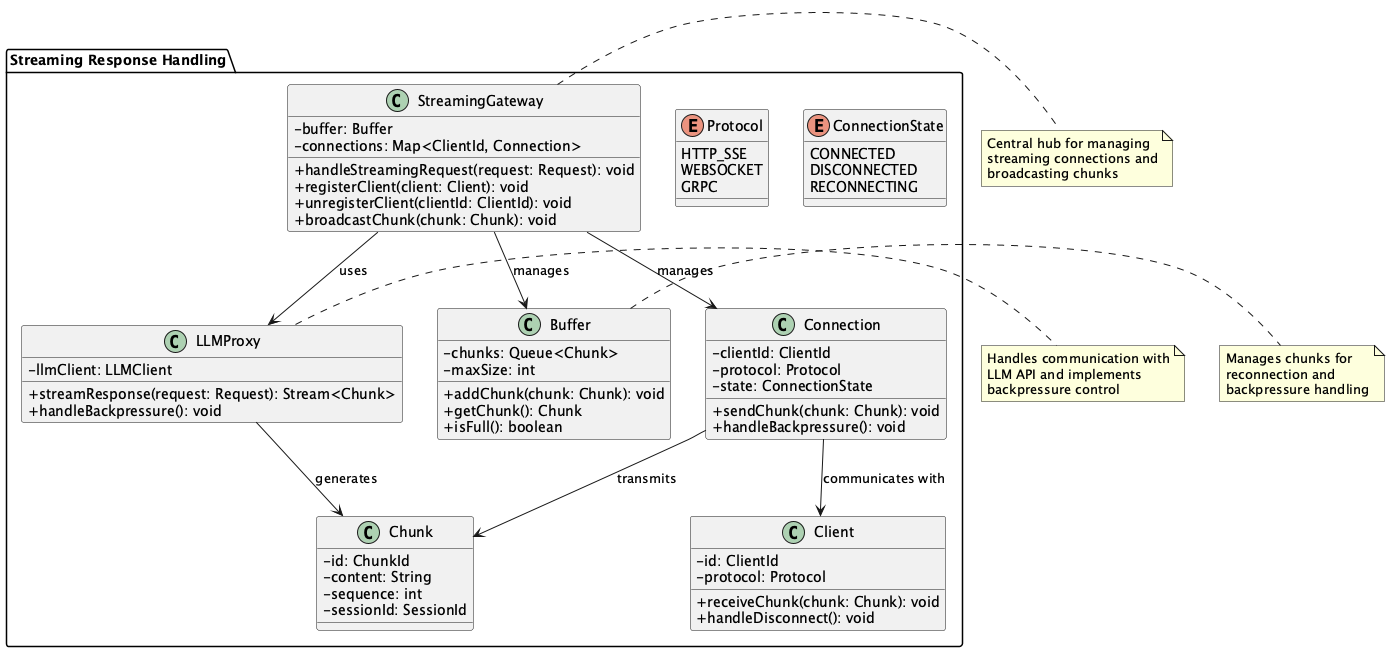

The diagram above was rendered by PlantUML. Its source (embedded in the PNG):
@startuml

skinparam classAttributeIconSize 0

package "Streaming Response Handling" {
    class StreamingGateway {
        -buffer: Buffer
        -connections: Map<ClientId, Connection>
        +handleStreamingRequest(request: Request): void
        +registerClient(client: Client): void
        +unregisterClient(clientId: ClientId): void
        +broadcastChunk(chunk: Chunk): void
    }

    class LLMProxy {
        -llmClient: LLMClient
        +streamResponse(request: Request): Stream<Chunk>
        +handleBackpressure(): void
    }

    class Buffer {
        -chunks: Queue<Chunk>
        -maxSize: int
        +addChunk(chunk: Chunk): void
        +getChunk(): Chunk
        +isFull(): boolean
    }

    class Connection {
        -clientId: ClientId
        -protocol: Protocol
        -state: ConnectionState
        +sendChunk(chunk: Chunk): void
        +handleBackpressure(): void
    }

    class Client {
        -id: ClientId
        -protocol: Protocol
        +receiveChunk(chunk: Chunk): void
        +handleDisconnect(): void
    }

    class Chunk {
        -id: ChunkId
        -content: String
        -sequence: int
        -sessionId: SessionId
    }

    enum Protocol {
        HTTP_SSE
        WEBSOCKET
        GRPC
    }

    enum ConnectionState {
        CONNECTED
        DISCONNECTED
        RECONNECTING
    }
}

StreamingGateway --> LLMProxy: uses
StreamingGateway --> Buffer: manages
StreamingGateway --> Connection: manages
Connection --> Client: communicates with
LLMProxy --> Chunk: generates
Connection --> Chunk: transmits

note right of StreamingGateway
  Central hub for managing
  streaming connections and
  broadcasting chunks
end note

note right of LLMProxy
  Handles communication with
  LLM API and implements
  backpressure control
end note

note right of Buffer
  Manages chunks for
  reconnection and
  backpressure handling
end note

@enduml